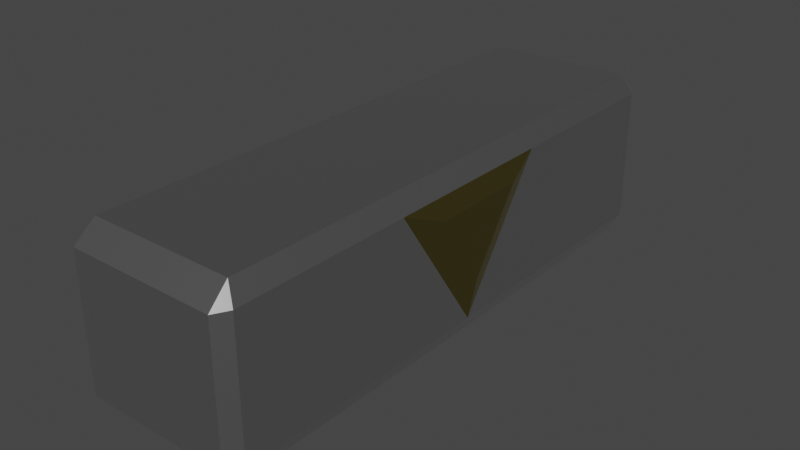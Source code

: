 # Source: BloqueEspecial.blend  (saved by Blender 3.6.13; exported with 4.5.12 LTS)
import bpy
from mathutils import Matrix  # noqa: F401  (used for matrix-valued properties, if any)

bpy.ops.wm.read_factory_settings(use_empty=True)
scene = bpy.context.scene
scene.name = 'Scene'

# ---- collections
col_collection = bpy.data.collections.new('Collection'); scene.collection.children.link(col_collection)

# ---- materials (node trees are filled in below, after node groups)
mat_material_002 = bpy.data.materials.new('Material.002')
mat_material_002.use_transparent_shadow = False
mat_material_001 = bpy.data.materials.new('Material.001')
mat_material_001.use_transparent_shadow = False

# ---- material node trees
mat_material_002.use_nodes = True; mat_material_002.node_tree.nodes.clear()
_N = mat_material_002.node_tree.nodes; _L = mat_material_002.node_tree.links
n0 = _N.new('ShaderNodeBsdfPrincipled'); n0.name = 'Principled BSDF'; n0.location = (10, 300)
n0.distribution = 'GGX'
n0.subsurface_method = 'RANDOM_WALK_SKIN'
n0.inputs[0].default_value = (0.3672, 0.3053, 0.08288, 1.0)
n0.inputs[1].default_value = 1.0
n0.inputs[2].default_value = 0.3605
n0.inputs[3].default_value = 1.45
n0.inputs[27].default_value = (0.0, 0.0, 0.0, 1.0)
n0.inputs[28].default_value = 1.0
n1 = _N.new('ShaderNodeOutputMaterial'); n1.name = 'Material Output'; n1.location = (300, 300)
_L.new(n0.outputs[0], n1.inputs[0])
n1.is_active_output = True
mat_material_001.use_nodes = True; mat_material_001.node_tree.nodes.clear()
_N = mat_material_001.node_tree.nodes; _L = mat_material_001.node_tree.links
n0 = _N.new('ShaderNodeBsdfPrincipled'); n0.name = 'Principled BSDF'; n0.location = (10, 300)
n0.distribution = 'GGX'
n0.subsurface_method = 'RANDOM_WALK_SKIN'
n0.inputs[0].default_value = (0.7084, 0.7084, 0.7084, 1.0)
n0.inputs[1].default_value = 1.0
n0.inputs[2].default_value = 0.3605
n0.inputs[3].default_value = 1.45
n0.inputs[27].default_value = (0.0, 0.0, 0.0, 1.0)
n0.inputs[28].default_value = 1.0
n1 = _N.new('ShaderNodeOutputMaterial'); n1.name = 'Material Output'; n1.location = (300, 300)
_L.new(n0.outputs[0], n1.inputs[0])
n1.is_active_output = True

# ---- world
world_world = bpy.data.worlds.new('World'); scene.world = world_world
world_world.use_nodes = True; world_world.node_tree.nodes.clear()
_N = world_world.node_tree.nodes; _L = world_world.node_tree.links
n0 = _N.new('ShaderNodeOutputWorld'); n0.name = 'World Output'; n0.location = (300, 300)
n1 = _N.new('ShaderNodeBackground'); n1.name = 'Background'; n1.location = (10, 300)
n1.inputs[0].default_value = (0.05088, 0.05088, 0.05088, 1.0)
_L.new(n1.outputs[0], n0.inputs[0])
n0.is_active_output = True
world_world.color = (0.05088, 0.05088, 0.05088)
world_world.use_sun_shadow = False
world_world.sun_shadow_jitter_overblur = 0.0

# ---- meshes
me_cube = bpy.data.meshes.new('Cube')
me_cube.from_pydata([(0.9, 0.9499, 0.9), (0.88, 0.88, 1.153), (1.0, 0.9, 0.9), (0.88, 0.88, -1.153), (0.9, 0.9499, -0.9), (1.0, 0.9, -0.9), (1.0, -0.9, 0.9), (0.88, -0.88, 1.153), (0.9, -0.9505, 0.9), (1.0, -0.9, -0.9), (0.9, -0.9505, -0.9), (0.88, -0.88, -1.153), (-0.9, 0.9499, 0.9), (-1.0, 0.9, 0.9), (-0.88, 0.88, 1.153), (-1.0, 0.9, -0.9), (-0.9, 0.9499, -0.9), (-0.88, 0.88, -1.153), (-1.0, -0.9, 0.9), (-0.9, -0.9505, 0.9), (-0.88, -0.88, 1.153), (-0.88, -0.88, -1.153), (-0.9, -0.9505, -0.9), (-1.0, -0.9, -0.9), (-0.88, 0.0, -1.153), (-1.0, 0.0, -0.9), (0.88, 0.0, 1.153), (1.111, 0.0, 0.6771), (-0.88, 0.0, 1.153), (-1.0, 0.0, 0.9), (0.88, 0.0, -1.153), (1.111, 0.0, -0.2973), (-0.88, 0.295, -1.153), (0.88, 0.295, 1.153), (-1.0, 0.3, 0.9), (1.0, 0.3, -0.9), (-1.0, 0.3, -0.9), (1.111, 0.1624, 0.6771), (-0.88, 0.295, 1.153), (0.88, 0.295, -1.153), (-1.0, -0.3, -0.9), (1.111, -0.1624, 0.6771), (-0.88, -0.295, 1.153), (0.88, -0.295, -1.153), (-0.88, -0.295, -1.153), (0.88, -0.295, 1.153), (-1.0, -0.3, 0.9), (1.0, -0.3, -0.9), (1.0, -0.3, 0.9), (1.0, 0.0, 0.9), (1.0, 0.3, 0.9), (1.0, 0.0, -0.9)], [], [(17, 3, 39, 32), (10, 8, 19, 22), (44, 43, 11, 21), (45, 42, 20, 7), (0, 1, 2), (3, 4, 5), (6, 7, 8), (9, 10, 11), (12, 13, 14), (15, 16, 17), (18, 19, 20), (21, 22, 23), (47, 48, 6, 9), (3, 17, 16, 4), (2, 5, 4, 0), (22, 19, 18, 23), (8, 10, 9, 6), (12, 16, 15, 13), (7, 20, 19, 8), (44, 21, 23, 40), (21, 11, 10, 22), (36, 34, 13, 15), (14, 1, 0, 12), (38, 14, 13, 34), (16, 12, 0, 4), (43, 30, 51, 47), (42, 28, 29, 46), (33, 26, 49, 50), (32, 24, 25, 36), (35, 50, 51), (33, 38, 28, 26), (40, 46, 29, 25), (32, 39, 30, 24), (25, 29, 34, 36), (28, 38, 34, 29), (30, 39, 35, 51), (1, 14, 38, 33), (5, 2, 50, 35), (17, 32, 36, 15), (1, 33, 50, 2), (39, 3, 5, 35), (24, 30, 43, 44), (26, 28, 42, 45), (51, 48, 47), (24, 44, 40, 25), (26, 45, 48, 49), (20, 42, 46, 18), (11, 43, 47, 9), (45, 7, 6, 48), (23, 18, 46, 40), (41, 31, 37, 27), (41, 27, 49, 48), (27, 37, 50, 49), (37, 31, 51, 50), (31, 41, 48, 51)])
me_cube.polygons.foreach_set('material_index', [1, 1, 1, 1, 1, 1, 1, 1, 1, 1, 1, 1, 1, 1, 1, 1, 1, 1, 1, 1, 1, 1, 1, 1, 1, 1, 1, 1, 1, 1, 1, 1, 1, 1, 1, 1, 1, 1, 1, 1, 1, 1, 1, 1, 1, 1, 1, 1, 1, 1, 0, 0, 0, 0, 0])
_uv = me_cube.uv_layers.new(name='UVMap')
_uv.uv.foreach_set('vector', [0.1375, 0.5125, 0.3625, 0.5125, 0.3625, 0.5969, 0.1375, 0.5969, 0.3875, 0.7625, 0.6125, 0.7625, 0.6125, 0.9875, 0.3875, 0.9875, 0.1375, 0.6531, 0.3625, 0.6531, 0.3625, 0.7375, 0.1375, 0.7375, 0.6375, 0.6531, 0.8625, 0.6531, 0.8625, 0.7375, 0.6375, 0.7375, 0.6125, 0.4875, 0.625, 0.4875, 0.6125, 0.5, 0.375, 0.4875, 0.3875, 0.4875, 0.3875, 0.5, 0.6125, 0.75, 0.625, 0.7625, 0.6125, 0.7625, 0.375, 0.7375, 0.3625, 0.75, 0.3625, 0.7375, 0.6125, 0.2625, 0.6125, 0.25, 0.625, 0.2625, 0.3875, 0.25, 0.3875, 0.2625, 0.375, 0.2625, 0.6125, 0.0125, 0.6125, 0.0, 0.625, 0.0125, 0.1375, 0.7375, 0.1375, 0.75, 0.125, 0.7375, 0.3875, 0.6531, 0.6125, 0.6531, 0.6125, 0.7375, 0.3875, 0.7375, 0.375, 0.4875, 0.375, 0.2625, 0.3875, 0.2625, 0.3875, 0.4875, 0.6125, 0.5125, 0.3875, 0.5125, 0.3875, 0.4875, 0.6125, 0.4875, 0.3875, 0.0, 0.6125, 0.0, 0.6125, 0.0125, 0.3875, 0.0125, 0.6125, 0.7625, 0.3875, 0.7625, 0.3875, 0.7375, 0.6125, 0.7375, 0.6125, 0.2625, 0.3875, 0.2625, 0.3875, 0.2375, 0.6125, 0.2375, 0.625, 0.7625, 0.625, 0.9875, 0.6125, 0.9875, 0.6125, 0.7625, 0.1375, 0.6531, 0.1375, 0.7375, 0.125, 0.7375, 0.125, 0.6531, 0.1375, 0.7375, 0.3625, 0.7375, 0.3625, 0.75, 0.1375, 0.75, 0.3875, 0.1531, 0.6125, 0.1531, 0.6125, 0.2375, 0.3875, 0.2375, 0.625, 0.2625, 0.625, 0.4875, 0.6125, 0.4875, 0.6125, 0.2625, 0.625, 0.1531, 0.625, 0.2375, 0.6125, 0.2375, 0.6125, 0.1531, 0.3875, 0.2625, 0.6125, 0.2625, 0.6125, 0.4875, 0.3875, 0.4875, 0.3625, 0.6531, 0.3625, 0.625, 0.3875, 0.625, 0.3875, 0.6531, 0.625, 0.09687, 0.625, 0.125, 0.6125, 0.125, 0.6125, 0.09688, 0.6375, 0.5969, 0.6375, 0.625, 0.6125, 0.625, 0.6125, 0.5969, 0.1375, 0.5969, 0.1375, 0.625, 0.125, 0.625, 0.125, 0.5969, 0.3875, 0.5969, 0.6125, 0.5969, 0.3875, 0.625, 0.6375, 0.5969, 0.8625, 0.5969, 0.8625, 0.625, 0.6375, 0.625, 0.3875, 0.09687, 0.6125, 0.09688, 0.6125, 0.125, 0.3875, 0.125, 0.1375, 0.5969, 0.3625, 0.5969, 0.3625, 0.625, 0.1375, 0.625, 0.3875, 0.125, 0.6125, 0.125, 0.6125, 0.1531, 0.3875, 0.1531, 0.625, 0.125, 0.625, 0.1531, 0.6125, 0.1531, 0.6125, 0.125, 0.3625, 0.625, 0.3625, 0.5969, 0.3875, 0.5969, 0.3875, 0.625, 0.6375, 0.5125, 0.8625, 0.5125, 0.8625, 0.5969, 0.6375, 0.5969, 0.3875, 0.5125, 0.6125, 0.5125, 0.6125, 0.5969, 0.3875, 0.5969, 0.1375, 0.5125, 0.1375, 0.5969, 0.125, 0.5969, 0.125, 0.5125, 0.6375, 0.5125, 0.6375, 0.5969, 0.6125, 0.5969, 0.6125, 0.5125, 0.3625, 0.5969, 0.3625, 0.5125, 0.3875, 0.5125, 0.3875, 0.5969, 0.1375, 0.625, 0.3625, 0.625, 0.3625, 0.6531, 0.1375, 0.6531, 0.6375, 0.625, 0.8625, 0.625, 0.8625, 0.6531, 0.6375, 0.6531, 0.3875, 0.625, 0.6125, 0.6531, 0.3875, 0.6531, 0.1375, 0.625, 0.1375, 0.6531, 0.125, 0.6531, 0.125, 0.625, 0.6375, 0.625, 0.6375, 0.6531, 0.6125, 0.6531, 0.6125, 0.625, 0.625, 0.0125, 0.625, 0.09687, 0.6125, 0.09688, 0.6125, 0.0125, 0.3625, 0.7375, 0.3625, 0.6531, 0.3875, 0.6531, 0.3875, 0.7375, 0.6375, 0.6531, 0.6375, 0.7375, 0.6125, 0.7375, 0.6125, 0.6531, 0.3875, 0.0125, 0.6125, 0.0125, 0.6125, 0.09688, 0.3875, 0.09687, 0.6076, 0.6488, 0.4172, 0.625, 0.6076, 0.6012, 0.6076, 0.625, 0.6076, 0.6488, 0.6076, 0.625, 0.6125, 0.625, 0.6125, 0.6531, 0.6076, 0.625, 0.6076, 0.6012, 0.6125, 0.5969, 0.6125, 0.625, 0.6076, 0.6012, 0.4172, 0.625, 0.3875, 0.625, 0.6125, 0.5969, 0.4172, 0.625, 0.6076, 0.6488, 0.6125, 0.6531, 0.3875, 0.625])
me_cube.materials.append(mat_material_002)
me_cube.materials.append(mat_material_001)
me_cube.use_mirror_vertex_groups = False
me_cube.update()

# ---- objects
ob_cube = bpy.data.objects.new('Cube', me_cube)

# ---- transforms, parenting, visibility, modifiers, constraints
ob_cube.location = (0.0, 0.0, 0.0)
ob_cube.scale = (0.555, 2.0, 0.5)
ob_cube.lock_rotations_4d = False
ob_cube.empty_display_type = 'ARROWS'
ob_cube.lineart.crease_threshold = 0.0

# ---- collection membership
col_collection.objects.link(ob_cube)

# ---- scene / render settings (as saved in the file)
scene.frame_start = 1; scene.frame_end = 250; scene.frame_set(1)
scene.render.engine = 'BLENDER_EEVEE_NEXT'
scene.cycles.sampling_pattern = 'TABULATED_SOBOL'
scene.view_settings.view_transform = 'Filmic'
bpy.context.view_layer.update()

# ---- added for rendering (the .blend has no active camera and no usable light): camera, sun
cam_auto = bpy.data.cameras.new('AutoCamera')
cam_auto.lens = 50.0
cam_auto.sensor_width = 36.0
cam_auto.clip_end = 1000.0
ob_auto_camera = bpy.data.objects.new('AutoCamera', cam_auto)
scene.collection.objects.link(ob_auto_camera)
ob_auto_camera.location = (3.86244, -4.59851, 3.06523)
ob_auto_camera.rotation_euler = (1.09748, -7.21219e-08, 0.694738)
scene.camera = ob_auto_camera
light_auto_sun = bpy.data.lights.new('AutoSun', 'SUN')
light_auto_sun.energy = 3.0
light_auto_sun.angle = 0.0523599
ob_auto_sun = bpy.data.objects.new('AutoSun', light_auto_sun)
scene.collection.objects.link(ob_auto_sun)
ob_auto_sun.rotation_euler = (0.872665, 0.174533, 0.523599)
bpy.context.view_layer.update()
